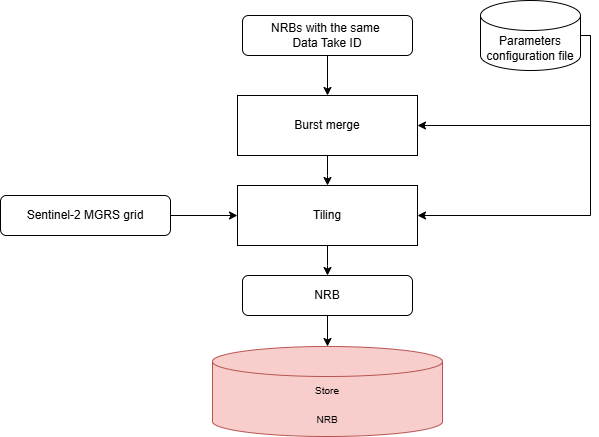

The diagram above was exported from draw.io. Its source (the exported page's mxGraphModel, read from the mxfile embedded in the PNG):
<mxGraphModel dx="2158" dy="690" grid="1" gridSize="10" guides="1" tooltips="1" connect="1" arrows="1" fold="1" page="1" pageScale="1" pageWidth="827" pageHeight="1169" math="0" shadow="0">
  <root>
    <mxCell id="WIyWlLk6GJQsqaUBKTNV-0" />
    <mxCell id="WIyWlLk6GJQsqaUBKTNV-1" parent="WIyWlLk6GJQsqaUBKTNV-0" />
    <mxCell id="1z_1Y5HDM79V943WW2lY-3" style="edgeStyle=orthogonalEdgeStyle;rounded=0;orthogonalLoop=1;jettySize=auto;html=1;entryX=1;entryY=0.5;entryDx=0;entryDy=0;" parent="WIyWlLk6GJQsqaUBKTNV-1" source="PQ-MEt9oW-ObY66gXchk-1" target="PQ-MEt9oW-ObY66gXchk-68" edge="1">
      <mxGeometry relative="1" as="geometry">
        <Array as="points">
          <mxPoint x="-150" y="570" />
          <mxPoint x="-150" y="660" />
        </Array>
      </mxGeometry>
    </mxCell>
    <mxCell id="1z_1Y5HDM79V943WW2lY-21" style="edgeStyle=orthogonalEdgeStyle;rounded=0;orthogonalLoop=1;jettySize=auto;html=1;entryX=1;entryY=0.5;entryDx=0;entryDy=0;" parent="WIyWlLk6GJQsqaUBKTNV-1" source="PQ-MEt9oW-ObY66gXchk-1" target="1z_1Y5HDM79V943WW2lY-17" edge="1">
      <mxGeometry relative="1" as="geometry">
        <Array as="points">
          <mxPoint x="-150" y="570" />
          <mxPoint x="-150" y="750" />
        </Array>
      </mxGeometry>
    </mxCell>
    <mxCell id="PQ-MEt9oW-ObY66gXchk-1" value="Parameters configuration file" style="shape=cylinder3;whiteSpace=wrap;html=1;boundedLbl=1;backgroundOutline=1;size=15;" parent="WIyWlLk6GJQsqaUBKTNV-1" vertex="1">
      <mxGeometry x="-260" y="535" width="100" height="70" as="geometry" />
    </mxCell>
    <mxCell id="1z_1Y5HDM79V943WW2lY-27" style="edgeStyle=orthogonalEdgeStyle;rounded=0;orthogonalLoop=1;jettySize=auto;html=1;" parent="WIyWlLk6GJQsqaUBKTNV-1" source="1z_1Y5HDM79V943WW2lY-31" target="PQ-MEt9oW-ObY66gXchk-68" edge="1">
      <mxGeometry relative="1" as="geometry">
        <mxPoint x="-413" y="561" as="sourcePoint" />
      </mxGeometry>
    </mxCell>
    <mxCell id="1z_1Y5HDM79V943WW2lY-7" style="edgeStyle=orthogonalEdgeStyle;rounded=0;orthogonalLoop=1;jettySize=auto;html=1;entryX=0.5;entryY=0;entryDx=0;entryDy=0;" parent="WIyWlLk6GJQsqaUBKTNV-1" source="PQ-MEt9oW-ObY66gXchk-68" edge="1">
      <mxGeometry relative="1" as="geometry">
        <mxPoint x="-413" y="720" as="targetPoint" />
      </mxGeometry>
    </mxCell>
    <mxCell id="PQ-MEt9oW-ObY66gXchk-68" value="Burst merge" style="rounded=0;whiteSpace=wrap;html=1;" parent="WIyWlLk6GJQsqaUBKTNV-1" vertex="1">
      <mxGeometry x="-503" y="630" width="180" height="60" as="geometry" />
    </mxCell>
    <mxCell id="1z_1Y5HDM79V943WW2lY-19" style="edgeStyle=orthogonalEdgeStyle;rounded=0;orthogonalLoop=1;jettySize=auto;html=1;" parent="WIyWlLk6GJQsqaUBKTNV-1" source="1z_1Y5HDM79V943WW2lY-17" edge="1">
      <mxGeometry relative="1" as="geometry">
        <mxPoint x="-413" y="810" as="targetPoint" />
      </mxGeometry>
    </mxCell>
    <mxCell id="1z_1Y5HDM79V943WW2lY-17" value="Tiling" style="rounded=0;whiteSpace=wrap;html=1;" parent="WIyWlLk6GJQsqaUBKTNV-1" vertex="1">
      <mxGeometry x="-503" y="720" width="180" height="60" as="geometry" />
    </mxCell>
    <mxCell id="1z_1Y5HDM79V943WW2lY-18" value="NRB" style="rounded=1;whiteSpace=wrap;html=1;" parent="WIyWlLk6GJQsqaUBKTNV-1" vertex="1">
      <mxGeometry x="-498" y="810" width="170" height="40" as="geometry" />
    </mxCell>
    <mxCell id="1z_1Y5HDM79V943WW2lY-29" value="&lt;div&gt;&lt;span style=&quot;font-size: 10px; background-color: initial;&quot;&gt;Store&lt;/span&gt;&lt;/div&gt;&lt;div&gt;&lt;span style=&quot;font-size: 10px; background-color: initial;&quot;&gt;&lt;br&gt;&lt;/span&gt;&lt;/div&gt;&lt;div&gt;&lt;span style=&quot;font-size: 10px; background-color: transparent; color: light-dark(rgb(0, 0, 0), rgb(255, 255, 255));&quot;&gt;NRB&lt;/span&gt;&lt;/div&gt;" style="shape=cylinder3;whiteSpace=wrap;html=1;boundedLbl=1;backgroundOutline=1;size=15;fillColor=#f8cecc;strokeColor=#b85450;points=[[0,0,0,0,15],[0,0,0,0,40],[0,0,0,0,90],[0,0.5,0,0,0],[0,1,0,0,-15],[0.145,0,0,0,4.35],[0.145,1,0,0,-4.35],[0.5,0,0,0,0],[0.5,1,0,0,0],[0.855,0,0,0,4.35],[0.855,1,0,0,-4.35],[1,0,0,0,15],[1,0,0,0,40],[1,0,0,0,90],[1,0.5,0,0,0],[1,1,0,0,-15]];" parent="WIyWlLk6GJQsqaUBKTNV-1" vertex="1">
      <mxGeometry x="-528" y="881" width="230" height="90" as="geometry" />
    </mxCell>
    <mxCell id="1z_1Y5HDM79V943WW2lY-30" style="edgeStyle=orthogonalEdgeStyle;rounded=0;orthogonalLoop=1;jettySize=auto;html=1;entryX=0.5;entryY=0;entryDx=0;entryDy=0;entryPerimeter=0;" parent="WIyWlLk6GJQsqaUBKTNV-1" source="1z_1Y5HDM79V943WW2lY-18" target="1z_1Y5HDM79V943WW2lY-29" edge="1">
      <mxGeometry relative="1" as="geometry" />
    </mxCell>
    <mxCell id="1z_1Y5HDM79V943WW2lY-31" value="NRBs with the same&amp;nbsp;&lt;div&gt;Data Take ID&lt;/div&gt;" style="rounded=1;whiteSpace=wrap;html=1;" parent="WIyWlLk6GJQsqaUBKTNV-1" vertex="1">
      <mxGeometry x="-498" y="550" width="170" height="40" as="geometry" />
    </mxCell>
    <mxCell id="3lbSCPfyiCWuUz-8nf45-1" style="edgeStyle=orthogonalEdgeStyle;rounded=0;orthogonalLoop=1;jettySize=auto;html=1;entryX=0;entryY=0.5;entryDx=0;entryDy=0;" parent="WIyWlLk6GJQsqaUBKTNV-1" source="3lbSCPfyiCWuUz-8nf45-0" target="1z_1Y5HDM79V943WW2lY-17" edge="1">
      <mxGeometry relative="1" as="geometry" />
    </mxCell>
    <mxCell id="3lbSCPfyiCWuUz-8nf45-0" value="&lt;div&gt;Sentinel-2 MGRS grid&lt;/div&gt;" style="rounded=1;whiteSpace=wrap;html=1;" parent="WIyWlLk6GJQsqaUBKTNV-1" vertex="1">
      <mxGeometry x="-740" y="730" width="170" height="40" as="geometry" />
    </mxCell>
  </root>
</mxGraphModel>